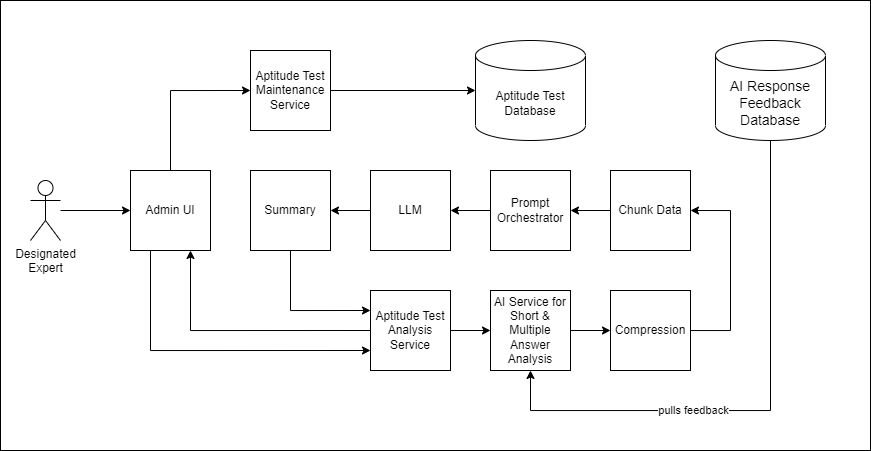

The diagram above was exported from draw.io. Its source (the exported page's mxGraphModel, read from the mxfile embedded in the PNG):
<mxGraphModel dx="1062" dy="1719" grid="1" gridSize="10" guides="1" tooltips="1" connect="1" arrows="1" fold="1" page="1" pageScale="1" pageWidth="850" pageHeight="1100" math="0" shadow="0">
  <root>
    <mxCell id="0" />
    <mxCell id="1" parent="0" />
    <mxCell id="_1LsXEJPqf8WXABH9Hjp-82" value="" style="rounded=0;whiteSpace=wrap;html=1;" vertex="1" parent="1">
      <mxGeometry x="30" y="-50" width="870" height="450" as="geometry" />
    </mxCell>
    <mxCell id="50" value="&lt;span style=&quot;font-size: 14px;&quot;&gt;AI Response Feedback Database&lt;br&gt;&lt;/span&gt;" style="shape=cylinder3;whiteSpace=wrap;html=1;boundedLbl=1;backgroundOutline=1;size=15;strokeColor=default;align=center;verticalAlign=middle;fontFamily=Helvetica;fontSize=12;fontColor=default;fillColor=default;" parent="1" vertex="1">
      <mxGeometry x="745" y="-10" width="110" height="100" as="geometry" />
    </mxCell>
    <mxCell id="51" value="" style="edgeStyle=orthogonalEdgeStyle;rounded=0;orthogonalLoop=1;jettySize=auto;html=1;" parent="1" source="52" target="54" edge="1">
      <mxGeometry relative="1" as="geometry" />
    </mxCell>
    <mxCell id="52" value="Prompt Orchestrator" style="whiteSpace=wrap;html=1;aspect=fixed;" parent="1" vertex="1">
      <mxGeometry x="520" y="120" width="80" height="80" as="geometry" />
    </mxCell>
    <mxCell id="54" value="LLM" style="whiteSpace=wrap;html=1;aspect=fixed;" parent="1" vertex="1">
      <mxGeometry x="400" y="120" width="80" height="80" as="geometry" />
    </mxCell>
    <mxCell id="55" style="edgeStyle=orthogonalEdgeStyle;rounded=0;orthogonalLoop=1;jettySize=auto;html=1;" parent="1" source="56" target="52" edge="1">
      <mxGeometry relative="1" as="geometry" />
    </mxCell>
    <mxCell id="56" value="Chunk Data" style="whiteSpace=wrap;html=1;aspect=fixed;" parent="1" vertex="1">
      <mxGeometry x="640" y="120" width="80" height="80" as="geometry" />
    </mxCell>
    <mxCell id="_1LsXEJPqf8WXABH9Hjp-96" style="edgeStyle=orthogonalEdgeStyle;rounded=0;orthogonalLoop=1;jettySize=auto;html=1;exitX=0.5;exitY=0;exitDx=0;exitDy=0;entryX=0;entryY=0.5;entryDx=0;entryDy=0;" edge="1" parent="1" source="60" target="69">
      <mxGeometry relative="1" as="geometry" />
    </mxCell>
    <mxCell id="_1LsXEJPqf8WXABH9Hjp-97" style="edgeStyle=orthogonalEdgeStyle;rounded=0;orthogonalLoop=1;jettySize=auto;html=1;entryX=0;entryY=0.75;entryDx=0;entryDy=0;exitX=0.25;exitY=1;exitDx=0;exitDy=0;" edge="1" parent="1" source="60" target="_1LsXEJPqf8WXABH9Hjp-90">
      <mxGeometry relative="1" as="geometry">
        <Array as="points">
          <mxPoint x="180" y="300" />
        </Array>
      </mxGeometry>
    </mxCell>
    <mxCell id="60" value="Admin UI" style="whiteSpace=wrap;html=1;aspect=fixed;" parent="1" vertex="1">
      <mxGeometry x="160" y="120" width="80" height="80" as="geometry" />
    </mxCell>
    <mxCell id="_1LsXEJPqf8WXABH9Hjp-87" style="edgeStyle=orthogonalEdgeStyle;rounded=0;orthogonalLoop=1;jettySize=auto;html=1;entryX=1;entryY=0.5;entryDx=0;entryDy=0;" edge="1" parent="1" source="65" target="56">
      <mxGeometry relative="1" as="geometry">
        <Array as="points">
          <mxPoint x="760" y="280" />
          <mxPoint x="760" y="160" />
        </Array>
      </mxGeometry>
    </mxCell>
    <mxCell id="65" value="Compression" style="whiteSpace=wrap;html=1;aspect=fixed;" parent="1" vertex="1">
      <mxGeometry x="640" y="240" width="80" height="80" as="geometry" />
    </mxCell>
    <mxCell id="68" style="edgeStyle=orthogonalEdgeStyle;rounded=0;orthogonalLoop=1;jettySize=auto;html=1;" parent="1" source="69" target="70" edge="1">
      <mxGeometry relative="1" as="geometry" />
    </mxCell>
    <mxCell id="69" value="Aptitude Test Maintenance Service" style="whiteSpace=wrap;html=1;aspect=fixed;" parent="1" vertex="1">
      <mxGeometry x="280" width="80" height="80" as="geometry" />
    </mxCell>
    <mxCell id="70" value="Aptitude Test Database" style="shape=cylinder3;whiteSpace=wrap;html=1;boundedLbl=1;backgroundOutline=1;size=15;strokeColor=default;align=center;verticalAlign=middle;fontFamily=Helvetica;fontSize=12;fontColor=default;fillColor=default;" parent="1" vertex="1">
      <mxGeometry x="505" y="-10" width="110" height="100" as="geometry" />
    </mxCell>
    <mxCell id="_1LsXEJPqf8WXABH9Hjp-71" value="" style="edgeStyle=orthogonalEdgeStyle;rounded=0;orthogonalLoop=1;jettySize=auto;html=1;" edge="1" parent="1" source="54" target="58">
      <mxGeometry relative="1" as="geometry">
        <mxPoint x="550" y="150" as="targetPoint" />
        <mxPoint x="360" y="120" as="sourcePoint" />
      </mxGeometry>
    </mxCell>
    <mxCell id="_1LsXEJPqf8WXABH9Hjp-98" style="edgeStyle=orthogonalEdgeStyle;rounded=0;orthogonalLoop=1;jettySize=auto;html=1;entryX=0;entryY=0.25;entryDx=0;entryDy=0;" edge="1" parent="1" source="58" target="_1LsXEJPqf8WXABH9Hjp-90">
      <mxGeometry relative="1" as="geometry">
        <Array as="points">
          <mxPoint x="320" y="260" />
        </Array>
      </mxGeometry>
    </mxCell>
    <mxCell id="58" value="Summary" style="whiteSpace=wrap;html=1;aspect=fixed;" parent="1" vertex="1">
      <mxGeometry x="280" y="120" width="80" height="80" as="geometry" />
    </mxCell>
    <mxCell id="_1LsXEJPqf8WXABH9Hjp-83" style="edgeStyle=orthogonalEdgeStyle;rounded=0;orthogonalLoop=1;jettySize=auto;html=1;startArrow=classic;startFill=1;endArrow=none;endFill=0;" edge="1" parent="1" source="_1LsXEJPqf8WXABH9Hjp-75" target="50">
      <mxGeometry relative="1" as="geometry">
        <Array as="points">
          <mxPoint x="560" y="360" />
          <mxPoint x="800" y="360" />
        </Array>
      </mxGeometry>
    </mxCell>
    <mxCell id="_1LsXEJPqf8WXABH9Hjp-89" value="pulls feedback" style="edgeLabel;html=1;align=center;verticalAlign=middle;resizable=0;points=[];" vertex="1" connectable="0" parent="_1LsXEJPqf8WXABH9Hjp-83">
      <mxGeometry x="-0.2634" relative="1" as="geometry">
        <mxPoint as="offset" />
      </mxGeometry>
    </mxCell>
    <mxCell id="_1LsXEJPqf8WXABH9Hjp-88" style="edgeStyle=orthogonalEdgeStyle;rounded=0;orthogonalLoop=1;jettySize=auto;html=1;entryX=0;entryY=0.5;entryDx=0;entryDy=0;" edge="1" parent="1" source="_1LsXEJPqf8WXABH9Hjp-75" target="65">
      <mxGeometry relative="1" as="geometry" />
    </mxCell>
    <mxCell id="_1LsXEJPqf8WXABH9Hjp-75" value="AI Service for Short &amp;amp; Multiple Answer Analysis" style="whiteSpace=wrap;html=1;aspect=fixed;" vertex="1" parent="1">
      <mxGeometry x="520" y="240" width="80" height="80" as="geometry" />
    </mxCell>
    <mxCell id="_1LsXEJPqf8WXABH9Hjp-94" style="edgeStyle=orthogonalEdgeStyle;rounded=0;orthogonalLoop=1;jettySize=auto;html=1;" edge="1" parent="1" source="_1LsXEJPqf8WXABH9Hjp-76" target="60">
      <mxGeometry relative="1" as="geometry" />
    </mxCell>
    <mxCell id="_1LsXEJPqf8WXABH9Hjp-76" value="Designated&lt;br&gt;Expert" style="shape=umlActor;verticalLabelPosition=bottom;verticalAlign=top;html=1;outlineConnect=0;" vertex="1" parent="1">
      <mxGeometry x="60" y="130" width="30" height="60" as="geometry" />
    </mxCell>
    <mxCell id="_1LsXEJPqf8WXABH9Hjp-92" style="edgeStyle=orthogonalEdgeStyle;rounded=0;orthogonalLoop=1;jettySize=auto;html=1;" edge="1" parent="1" source="_1LsXEJPqf8WXABH9Hjp-90" target="_1LsXEJPqf8WXABH9Hjp-75">
      <mxGeometry relative="1" as="geometry" />
    </mxCell>
    <mxCell id="_1LsXEJPqf8WXABH9Hjp-99" style="edgeStyle=orthogonalEdgeStyle;rounded=0;orthogonalLoop=1;jettySize=auto;html=1;exitX=0;exitY=0.5;exitDx=0;exitDy=0;entryX=0.75;entryY=1;entryDx=0;entryDy=0;" edge="1" parent="1" source="_1LsXEJPqf8WXABH9Hjp-90" target="60">
      <mxGeometry relative="1" as="geometry" />
    </mxCell>
    <mxCell id="_1LsXEJPqf8WXABH9Hjp-90" value="Aptitude Test Analysis Service" style="whiteSpace=wrap;html=1;aspect=fixed;" vertex="1" parent="1">
      <mxGeometry x="400" y="240" width="80" height="80" as="geometry" />
    </mxCell>
  </root>
</mxGraphModel>